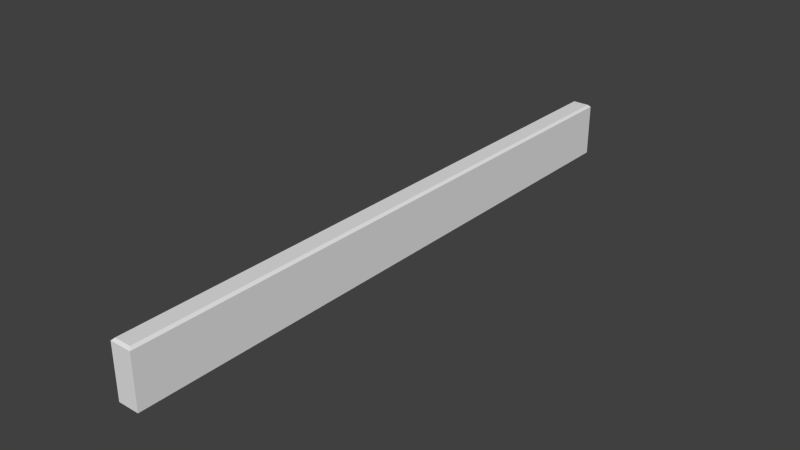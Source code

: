 # Source: ConcreteWall004.blend  (saved by Blender 2.76.0; exported with 4.5.12 LTS)
import bpy
from mathutils import Matrix  # noqa: F401  (used for matrix-valued properties, if any)

bpy.ops.wm.read_factory_settings(use_empty=True)
scene = bpy.context.scene
scene.name = 'Scene'

# ---- collections
col_collection_1 = bpy.data.collections.new('Collection 1'); scene.collection.children.link(col_collection_1)

# ---- materials (node trees are filled in below, after node groups)
mat_wall = bpy.data.materials.new('Wall')
mat_wall.alpha_threshold = 0.0
mat_wall.use_transparent_shadow = False
mat_wall.roughness = 0.5
mat_wall.line_color = (0.0, 0.0, 0.0, 1.0)

# ---- material node trees

# ---- world
world_world = bpy.data.worlds.new('World'); scene.world = world_world
world_world.color = (0.05088, 0.05088, 0.05088)
world_world.use_sun_shadow = False
world_world.sun_shadow_jitter_overblur = 0.0
world_world.cycles.sampling_method = 'MANUAL'
world_world.cycles.sample_map_resolution = 256

# ---- meshes
me_cube_001 = bpy.data.meshes.new('Cube.001')
me_cube_001.from_pydata([(-0.175, -5.0, 0.0), (-0.175, 5.0, 0.0), (0.175, -5.0, 0.0), (0.175, 5.0, 0.0), (0.137, 4.962, 0.9043), (0.175, 5.0, 0.8663), (-0.137, 4.962, 0.9043), (-0.175, 5.0, 0.8663), (-0.137, -4.962, 0.9043), (-0.175, -5.0, 0.8663), (0.137, -4.962, 0.9043), (0.175, -5.0, 0.8663)], [], [(9, 7, 1, 0), (0, 1, 3, 2), (6, 8, 10, 4), (11, 9, 0, 2), (5, 11, 2, 3), (8, 6, 7, 9), (10, 8, 9, 11), (5, 7, 6, 4), (11, 5, 4, 10), (7, 5, 3, 1)])
_uv = me_cube_001.uv_layers.new(name='UVMap')
_uv.uv.foreach_set('vector', [0.005743, 0.2975, 0.818, 0.2975, 0.818, 0.01603, 0.005743, 0.01603, 0.008902, 0.1242, 0.8156, 0.1242, 0.8156, 0.01126, 0.008902, 0.01126, 0.8181, 0.1377, 0.01123, 0.1374, 0.01122, 0.1858, 0.8181, 0.1861, 0.03422, 0.2966, 0.005679, 0.2966, 0.005679, 0.01402, 0.03422, 0.01402, 0.8192, 0.2969, 0.004646, 0.2969, 0.004646, 0.01469, 0.8192, 0.01469, 0.01123, 0.1374, 0.8181, 0.1377, 0.8268, 0.1186, 0.003158, 0.1186, 0.01122, 0.1858, 0.01123, 0.1374, 0.003158, 0.1186, 0.00249, 0.2049, 0.8262, 0.2049, 0.8268, 0.1186, 0.8181, 0.1377, 0.8181, 0.1861, 0.00249, 0.2049, 0.8262, 0.2049, 0.8181, 0.1861, 0.01122, 0.1858, 0.8163, 0.2966, 0.8448, 0.2966, 0.8448, 0.01402, 0.8163, 0.01402])
me_cube_001.materials.append(mat_wall)
me_cube_001.use_remesh_preserve_volume = False
me_cube_001.use_remesh_preserve_attributes = False
me_cube_001.use_mirror_vertex_groups = False
me_cube_001.update()

# ---- objects
ob_cube = bpy.data.objects.new('Cube', me_cube_001)

# ---- transforms, parenting, visibility, modifiers, constraints
ob_cube.location = (0.0, 0.0, 0.0)
ob_cube.lineart.crease_threshold = 0.0

# ---- collection membership
col_collection_1.objects.link(ob_cube)

# ---- scene / render settings (as saved in the file)
scene.frame_start = 1; scene.frame_end = 250; scene.frame_set(1)
scene.render.engine = 'BLENDER_EEVEE_NEXT'
scene.render.resolution_percentage = 50
scene.render.dither_intensity = 0.0
scene.cycles.use_denoising = False
scene.cycles.samples = 10
scene.cycles.sampling_pattern = 'TABULATED_SOBOL'
scene.cycles.light_sampling_threshold = 0.0
scene.cycles.use_adaptive_sampling = False
scene.cycles.use_light_tree = False
scene.cycles.blur_glossy = 0.0
scene.cycles.pixel_filter_type = 'GAUSSIAN'
scene.cycles.sample_clamp_indirect = 0.0
scene.view_settings.view_transform = 'Standard'
bpy.context.view_layer.update()

# ---- added for rendering (the .blend has no active camera and no usable light): camera, sun
cam_auto = bpy.data.cameras.new('AutoCamera')
cam_auto.lens = 50.0
cam_auto.sensor_width = 36.0
cam_auto.clip_end = 1000.0
ob_auto_camera = bpy.data.objects.new('AutoCamera', cam_auto)
scene.collection.objects.link(ob_auto_camera)
ob_auto_camera.location = (9.29564, -11.1548, 7.88865)
ob_auto_camera.rotation_euler = (1.09748, -7.21219e-08, 0.694738)
scene.camera = ob_auto_camera
light_auto_sun = bpy.data.lights.new('AutoSun', 'SUN')
light_auto_sun.energy = 3.0
light_auto_sun.angle = 0.0523599
ob_auto_sun = bpy.data.objects.new('AutoSun', light_auto_sun)
scene.collection.objects.link(ob_auto_sun)
ob_auto_sun.rotation_euler = (0.872665, 0.174533, 0.523599)
bpy.context.view_layer.update()
